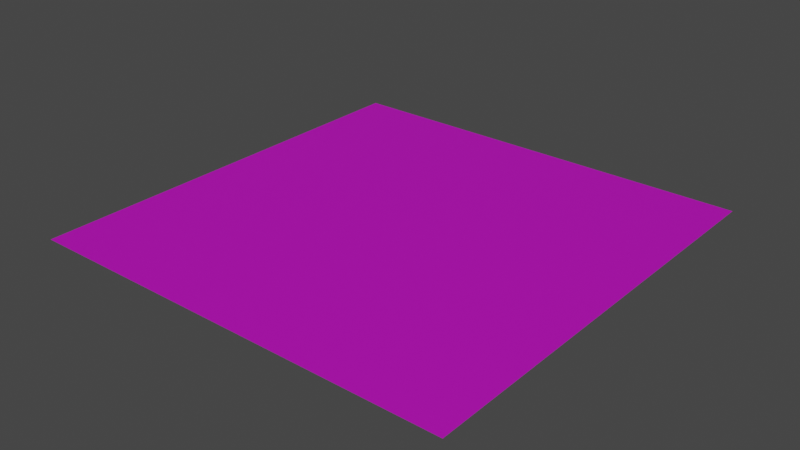 # Source: TestEnv.blend  (saved by Blender 2.83.19; exported with 4.5.12 LTS)
import bpy
from mathutils import Matrix  # noqa: F401  (used for matrix-valued properties, if any)

bpy.ops.wm.read_factory_settings(use_empty=True)
scene = bpy.context.scene
scene.name = 'Scene'

# ---- collections
col_collection = bpy.data.collections.new('Collection'); scene.collection.children.link(col_collection)

# ---- images (referenced by path relative to the original .blend; pixels are not part of the script)
import os
ASSET_DIR = os.environ.get("B2B_ASSET_DIR", "")  # directory of the original .blend (textures are referenced by path, not embedded)
HERE = os.path.dirname(os.path.abspath(__file__))  # packed textures are extracted next to this script under _unpacked/

def load_image(name, relpath, width, height, colorspace="sRGB"):
    """Load a texture the original file referenced (path relative to the .blend, or extracted next to this script)."""
    p = next((c for c in (os.path.join(HERE, relpath), os.path.join(ASSET_DIR, relpath)) if relpath and os.path.exists(c)), "")
    if p:
        img = bpy.data.images.load(p, check_existing=True)
        img.name = name
    else:  # same state as the original file: an image datablock whose file is absent (Cycles renders it pink)
        img = bpy.data.images.new(name, width, height)
        img.source = "FILE"
        img.filepath = "//" + (relpath or name)
    img.colorspace_settings.name = colorspace
    return img
img_diffuse_jpg_001 = load_image('diffuse.jpg.001', 'diffuse.jpg', 1024, 1024, 'sRGB')

# ---- materials (node trees are filled in below, after node groups)
mat_material_001 = bpy.data.materials.new('Material.001')
mat_material_001.use_transparent_shadow = False

# ---- material node trees
mat_material_001.use_nodes = True; mat_material_001.node_tree.nodes.clear()
_N = mat_material_001.node_tree.nodes; _L = mat_material_001.node_tree.links
n0 = _N.new('ShaderNodeBsdfPrincipled'); n0.name = 'Principled BSDF'; n0.location = (10, 300)
n0.distribution = 'GGX'
n0.subsurface_method = 'BURLEY'
n0.inputs[3].default_value = 1.45
n0.inputs[27].default_value = (0.0, 0.0, 0.0, 1.0)
n0.inputs[28].default_value = 1.0
n1 = _N.new('ShaderNodeOutputMaterial'); n1.name = 'Material Output'; n1.location = (300, 300)
n2 = _N.new('ShaderNodeTexImage'); n2.name = 'Image Texture'; n2.location = (-280, 280)
n2.image = img_diffuse_jpg_001
_L.new(n0.outputs[0], n1.inputs[0])
_L.new(n2.outputs[0], n0.inputs[0])
n1.is_active_output = True

# ---- world
world_world = bpy.data.worlds.new('World'); scene.world = world_world
world_world.use_nodes = True; world_world.node_tree.nodes.clear()
_N = world_world.node_tree.nodes; _L = world_world.node_tree.links
n0 = _N.new('ShaderNodeOutputWorld'); n0.name = 'World Output'; n0.location = (300, 300)
n1 = _N.new('ShaderNodeBackground'); n1.name = 'Background'; n1.location = (10, 300)
n1.inputs[0].default_value = (0.05088, 0.05088, 0.05088, 1.0)
_L.new(n1.outputs[0], n0.inputs[0])
n0.is_active_output = True
world_world.color = (0.05088, 0.05088, 0.05088)
world_world.use_sun_shadow = False
world_world.sun_shadow_jitter_overblur = 0.0

# ---- lights
light_sun = bpy.data.lights.new('Sun', 'SUN')
light_sun.transmission_factor = 0.0
light_sun.energy = 1.0
light_sun.shadow_soft_size = 0.125

# ---- meshes
me_plane = bpy.data.meshes.new('Plane')
me_plane.from_pydata([(-1.0, -1.0, 0.0), (1.0, -1.0, 0.0), (-1.0, 1.0, 0.0), (1.0, 1.0, 0.0)], [], [(0, 1, 3, 2)])
_uv = me_plane.uv_layers.new(name='UVMap')
_uv.uv.foreach_set('vector', [0.0, 0.0, 1.0, 0.0, 1.0, 1.0, 0.0, 1.0])
me_plane.materials.append(mat_material_001)
me_plane.use_remesh_fix_poles = True
me_plane.use_remesh_preserve_attributes = False
me_plane.use_mirror_vertex_groups = False
me_plane.update()

# ---- objects
ob_sun = bpy.data.objects.new('Sun', light_sun)
ob_plane = bpy.data.objects.new('Plane', me_plane)

# ---- transforms, parenting, visibility, modifiers, constraints
ob_sun.location = (0.0, 0.0, 5.105)
ob_sun.lineart.crease_threshold = 0.0
ob_plane.location = (0.0, 0.0, -0.6027)
ob_plane.scale = (4.974, 4.974, 4.974)
ob_plane.lineart.crease_threshold = 0.0

# ---- collection membership
col_collection.objects.link(ob_sun)
col_collection.objects.link(ob_plane)

# ---- scene / render settings (as saved in the file)
scene.frame_start = 1; scene.frame_end = 250; scene.frame_set(91)
scene.render.engine = 'BLENDER_EEVEE_NEXT'
scene.cycles.use_denoising = False
scene.cycles.samples = 128
scene.cycles.sampling_pattern = 'TABULATED_SOBOL'
scene.cycles.use_adaptive_sampling = False
scene.cycles.use_light_tree = False
scene.view_settings.view_transform = 'Filmic'
bpy.context.view_layer.update()

# ---- added for rendering (the .blend has no active camera): camera
cam_auto = bpy.data.cameras.new('AutoCamera')
cam_auto.lens = 50.0
cam_auto.sensor_width = 36.0
cam_auto.clip_end = 1000.0
ob_auto_camera = bpy.data.objects.new('AutoCamera', cam_auto)
scene.collection.objects.link(ob_auto_camera)
ob_auto_camera.location = (13.0171, -15.6205, 9.81093)
ob_auto_camera.rotation_euler = (1.09748, -7.21219e-08, 0.694738)
scene.camera = ob_auto_camera
bpy.context.view_layer.update()
